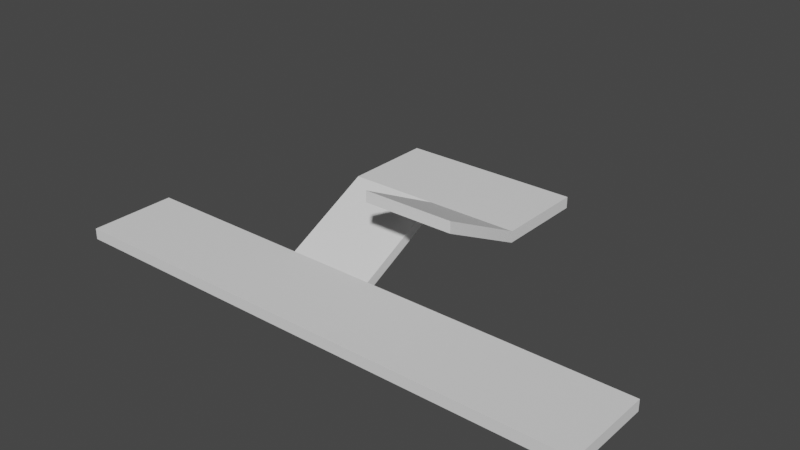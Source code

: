 # Source: maze.blend  (saved by Blender 3.6.13; exported with 4.5.12 LTS)
import bpy
from mathutils import Matrix  # noqa: F401  (used for matrix-valued properties, if any)

bpy.ops.wm.read_factory_settings(use_empty=True)
scene = bpy.context.scene
scene.name = 'Scene'

# ---- collections
col_collection = bpy.data.collections.new('Collection'); scene.collection.children.link(col_collection)

# ---- world
world_world = bpy.data.worlds.new('World'); scene.world = world_world
world_world.use_nodes = True; world_world.node_tree.nodes.clear()
_N = world_world.node_tree.nodes; _L = world_world.node_tree.links
n0 = _N.new('ShaderNodeOutputWorld'); n0.name = 'World Output'; n0.location = (300, 300)
n1 = _N.new('ShaderNodeBackground'); n1.name = 'Background'; n1.location = (10, 300)
n1.inputs[0].default_value = (0.05088, 0.05088, 0.05088, 1.0)
_L.new(n1.outputs[0], n0.inputs[0])
n0.is_active_output = True
world_world.color = (0.05088, 0.05088, 0.05088)
world_world.use_sun_shadow = False
world_world.sun_shadow_jitter_overblur = 0.0

# ---- meshes
me_plane = bpy.data.meshes.new('Plane')
me_plane.from_pydata([(-1.0, -1.0, 0.0), (1.0, -1.0, 0.0), (-1.0, 1.0, 1.0), (1.0, 1.0, 1.0), (-1.0, 3.0, 1.0), (1.0, 3.0, 1.0), (3.0, 1.0, 1.0), (3.0, 3.0, 1.0), (1.0, -1.0, 2.0), (3.0, -1.0, 2.0), (-1.0, -3.0, 0.0), (1.0, -3.0, 0.0), (-5.0, -1.0, 0.0), (-5.0, -3.0, 0.0), (7.0, -1.0, 0.0), (7.0, -3.0, 0.0), (1.0, -1.0, 2.0), (3.0, -1.0, 2.0), (1.0, -1.0, 2.0), (3.0, -1.0, 2.0), (-1.0, 1.0, 1.251), (-1.0, -1.0, 0.2507), (1.0, -1.0, 0.2507), (1.0, 1.0, 1.251), (1.0, 3.0, 1.251), (-1.0, 3.0, 1.251), (3.0, 1.0, 1.251), (3.0, 3.0, 1.251), (1.0, -1.0, 2.251), (3.0, -1.0, 2.251), (-1.0, -3.0, 0.2507), (1.0, -3.0, 0.2507), (-5.0, -1.0, 0.2507), (-5.0, -3.0, 0.2507), (7.0, -3.0, 0.2507), (7.0, -1.0, 0.2507)], [], [(15, 14, 35, 34), (5, 4, 25, 24), (9, 6, 26, 29), (0, 12, 32, 21), (8, 9, 29, 28), (13, 10, 30, 33), (1, 3, 23, 22), (9, 8, 16, 17), (17, 16, 18, 19), (21, 22, 23, 20), (20, 23, 24, 25), (24, 23, 26, 27), (26, 23, 28, 29), (22, 21, 30, 31), (30, 21, 32, 33), (22, 31, 34, 35), (3, 8, 28, 23), (4, 2, 20, 25), (14, 1, 22, 35), (10, 11, 31, 30), (11, 15, 34, 31), (6, 7, 27, 26), (2, 0, 21, 20), (7, 5, 24, 27), (12, 13, 33, 32)])
_uv = me_plane.uv_layers.new(name='UVMap')
_uv.uv.foreach_set('vector', [0.0, 0.0, 0.0, 0.0, 0.0, 0.0, 0.0, 0.0, 0.0, 0.0, 0.0, 0.0, 0.0, 0.0, 0.0, 0.0, 0.0, 0.0, 0.0, 0.0, 0.0, 0.0, 0.0, 0.0, 0.0, 0.0, 0.0, 0.0, 0.0, 0.0, 0.0, 0.0, 1.0, 1.0, 1.0, 1.0, 1.0, 1.0, 1.0, 1.0, 0.0, 0.0, 0.0, 0.0, 0.0, 0.0, 0.0, 0.0, 0.0, 0.0, 0.0, 0.0, 0.0, 0.0, 0.0, 0.0, 1.0, 1.0, 1.0, 1.0, 1.0, 1.0, 1.0, 1.0, 1.0, 1.0, 1.0, 1.0, 1.0, 1.0, 1.0, 1.0, 0.0, 0.0, 1.0, 0.0, 1.0, 1.0, 0.0, 1.0, 0.0, 1.0, 1.0, 1.0, 1.0, 1.0, 0.0, 1.0, 1.0, 1.0, 1.0, 1.0, 1.0, 1.0, 1.0, 1.0, 1.0, 1.0, 1.0, 1.0, 1.0, 1.0, 1.0, 1.0, 1.0, 0.0, 0.0, 0.0, 0.0, 0.0, 1.0, 0.0, 0.0, 0.0, 0.0, 0.0, 0.0, 0.0, 0.0, 0.0, 1.0, 0.0, 1.0, 0.0, 1.0, 0.0, 1.0, 0.0, 0.0, 0.0, 0.0, 0.0, 0.0, 0.0, 0.0, 0.0, 0.0, 0.0, 0.0, 0.0, 0.0, 0.0, 0.0, 0.0, 0.0, 0.0, 0.0, 0.0, 0.0, 0.0, 0.0, 0.0, 0.0, 0.0, 0.0, 0.0, 0.0, 0.0, 0.0, 0.0, 0.0, 0.0, 0.0, 0.0, 0.0, 0.0, 0.0, 0.0, 0.0, 0.0, 0.0, 0.0, 0.0, 0.0, 0.0, 0.0, 0.0, 0.0, 0.0, 0.0, 0.0, 0.0, 0.0, 0.0, 0.0, 0.0, 0.0, 0.0, 0.0, 0.0, 0.0, 0.0, 0.0, 0.0, 0.0, 0.0, 0.0, 0.0, 0.0, 0.0])
me_plane.update()

# ---- objects
ob_plane = bpy.data.objects.new('Plane', me_plane)

# ---- transforms, parenting, visibility, modifiers, constraints
ob_plane.location = (0.0, 0.0, 0.0)

# ---- collection membership
col_collection.objects.link(ob_plane)

# ---- scene / render settings (as saved in the file)
scene.frame_start = 1; scene.frame_end = 250; scene.frame_set(1)
scene.render.engine = 'BLENDER_EEVEE_NEXT'
scene.cycles.sampling_pattern = 'TABULATED_SOBOL'
scene.view_settings.view_transform = 'Filmic'
bpy.context.view_layer.update()

# ---- added for rendering (the .blend has no active camera and no usable light): camera, sun
cam_auto = bpy.data.cameras.new('AutoCamera')
cam_auto.lens = 50.0
cam_auto.sensor_width = 36.0
cam_auto.clip_end = 1000.0
ob_auto_camera = bpy.data.objects.new('AutoCamera', cam_auto)
scene.collection.objects.link(ob_auto_camera)
ob_auto_camera.location = (13.5866, -15.104, 11.1947)
ob_auto_camera.rotation_euler = (1.09748, -7.21219e-08, 0.694738)
scene.camera = ob_auto_camera
light_auto_sun = bpy.data.lights.new('AutoSun', 'SUN')
light_auto_sun.energy = 3.0
light_auto_sun.angle = 0.0523599
ob_auto_sun = bpy.data.objects.new('AutoSun', light_auto_sun)
scene.collection.objects.link(ob_auto_sun)
ob_auto_sun.rotation_euler = (0.872665, 0.174533, 0.523599)
bpy.context.view_layer.update()
